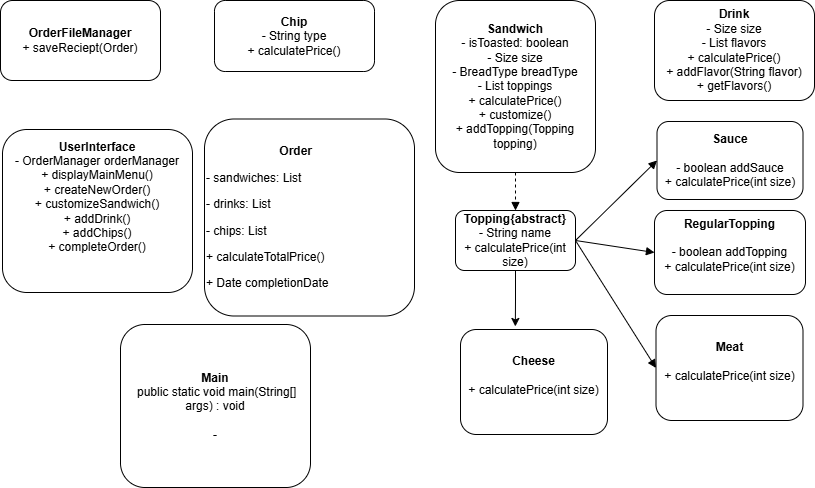

The diagram above was exported from draw.io. Its source (the exported page's mxGraphModel, read from the mxfile embedded in the PNG):
<mxGraphModel dx="1042" dy="573" grid="0" gridSize="5" guides="1" tooltips="1" connect="1" arrows="1" fold="1" page="1" pageScale="1" pageWidth="827" pageHeight="1169" math="0" shadow="0">
  <root>
    <mxCell id="0" />
    <mxCell id="1" parent="0" />
    <mxCell id="Sandwich" value="&lt;b&gt;Sandwich&lt;/b&gt;&lt;div&gt;&lt;span data-teams=&quot;true&quot;&gt;&lt;span dir=&quot;ltr&quot; class=&quot;ui-provider a b c d e f g h i j k l m n o p q r s t u v w x y z ab ac ae af ag ah ai aj ak&quot;&gt;- isToasted: boolean&lt;/span&gt;&lt;/span&gt;&lt;b&gt;&lt;br&gt;&lt;/b&gt;- Size size&lt;br&gt;- BreadType breadType&lt;br&gt;- List toppings&lt;br&gt;+ calculatePrice()&lt;br&gt;+ customize()&lt;br&gt;+ addTopping(Topping topping)&lt;br&gt;&lt;/div&gt;" style="rounded=1;whiteSpace=wrap;html=1;" parent="1" vertex="1">
      <mxGeometry x="435" width="160" height="172" as="geometry" />
    </mxCell>
    <mxCell id="Order" value="&lt;b&gt;&amp;nbsp; &amp;nbsp; &amp;nbsp; &amp;nbsp; &amp;nbsp; &amp;nbsp; &amp;nbsp; &amp;nbsp; &amp;nbsp; &amp;nbsp; &amp;nbsp; Order&lt;/b&gt;&lt;br&gt;&lt;div style=&quot;&quot;&gt;&lt;span data-teams=&quot;true&quot;&gt;&lt;span dir=&quot;ltr&quot; class=&quot;ui-provider a b c d e f g h i j k l m n o p q r s t u v w x y z ab ac ae af ag ah ai aj ak&quot;&gt;&lt;p&gt;- sandwiches: List&amp;nbsp;&lt;/p&gt;&lt;p&gt;- drinks: List&amp;nbsp;&lt;/p&gt;&lt;p&gt;- chips: List&amp;nbsp;&lt;/p&gt;&lt;p&gt;&lt;span style=&quot;background-color: initial;&quot;&gt;+ calculateTotalPrice()&lt;/span&gt;&lt;/p&gt;&lt;/span&gt;&lt;/span&gt;&lt;/div&gt;&lt;div style=&quot;&quot;&gt;&lt;span style=&quot;background-color: initial;&quot;&gt;+ Date completionDate&lt;/span&gt;&lt;br&gt;&lt;/div&gt;" style="rounded=1;whiteSpace=wrap;html=1;align=left;" parent="1" vertex="1">
      <mxGeometry x="204" y="118.5" width="210" height="197" as="geometry" />
    </mxCell>
    <mxCell id="Topping" value="&lt;b&gt;Topping{abstract}&lt;/b&gt;&lt;br&gt;- String name&lt;br&gt;+ calculatePrice(int size)" style="rounded=1;whiteSpace=wrap;html=1;" parent="1" vertex="1">
      <mxGeometry x="455" y="210" width="120" height="60" as="geometry" />
    </mxCell>
    <mxCell id="Sauce" value="&lt;b&gt;Sauce&lt;/b&gt;&lt;div&gt;&lt;br&gt;&lt;/div&gt;&lt;div&gt;- boolean addSauce&lt;br&gt;&lt;/div&gt;&lt;div&gt;+ calculatePrice(int size)&lt;br&gt;&lt;/div&gt;" style="rounded=1;whiteSpace=wrap;html=1;" parent="1" vertex="1">
      <mxGeometry x="656.5" y="121" width="146" height="78" as="geometry" />
    </mxCell>
    <mxCell id="PremiumTopping" value="&lt;div&gt;&lt;b&gt;Meat&lt;/b&gt;&lt;br&gt;&lt;br&gt;+ calculatePrice(int size)&lt;br&gt;&lt;/div&gt;&lt;div&gt;&lt;b&gt;&lt;br&gt;&lt;/b&gt;&lt;/div&gt;" style="rounded=1;whiteSpace=wrap;html=1;" parent="1" vertex="1">
      <mxGeometry x="655.5" y="315" width="147" height="105" as="geometry" />
    </mxCell>
    <mxCell id="RegularTopping" value="&lt;b&gt;RegularTopping&lt;/b&gt;&lt;div&gt;&lt;b&gt;&lt;br&gt;&lt;/b&gt;&lt;div&gt;&lt;div&gt;- boolean addTopping&lt;b&gt;&lt;br&gt;&lt;/b&gt;&lt;/div&gt;&lt;/div&gt;&lt;div&gt;&lt;div&gt;+ calculatePrice(int size)&lt;br&gt;&lt;/div&gt;&lt;/div&gt;&lt;/div&gt;&lt;div&gt;&lt;br&gt;&lt;/div&gt;" style="rounded=1;whiteSpace=wrap;html=1;" parent="1" vertex="1">
      <mxGeometry x="654" y="210" width="151" height="84" as="geometry" />
    </mxCell>
    <mxCell id="Drink" value="&lt;b&gt;Drink&lt;/b&gt;&lt;br&gt;- Size size&lt;br&gt;- List flavors&lt;br&gt;+ calculatePrice()&lt;br&gt;+ addFlavor(String flavor)&lt;br&gt;+ getFlavors()" style="rounded=1;whiteSpace=wrap;html=1;" parent="1" vertex="1">
      <mxGeometry x="654" width="160" height="100" as="geometry" />
    </mxCell>
    <mxCell id="Chip" value="&lt;b&gt;Chip&lt;/b&gt;&lt;br&gt;- String type&lt;br&gt;+ calculatePrice()" style="rounded=1;whiteSpace=wrap;html=1;" parent="1" vertex="1">
      <mxGeometry x="214" width="160" height="71" as="geometry" />
    </mxCell>
    <mxCell id="UserInterface" value="&lt;b&gt;UserInterface&lt;/b&gt;&lt;br&gt;&lt;div&gt;&lt;div&gt;- OrderManager orderManager&lt;/div&gt;&lt;div&gt;&lt;span style=&quot;background-color: initial;&quot;&gt;+ displayMainMenu()&lt;/span&gt;&lt;br&gt;&lt;/div&gt;&lt;div&gt;+ createNewOrder()&lt;/div&gt;&lt;div&gt;+ customizeSandwich()&lt;/div&gt;&lt;div&gt;+ addDrink()&lt;/div&gt;&lt;div&gt;+ addChips()&lt;/div&gt;&lt;div&gt;+ completeOrder()&lt;/div&gt;&lt;div&gt;&lt;br&gt;&lt;/div&gt;&lt;/div&gt;&lt;div&gt;&lt;br&gt;&lt;/div&gt;" style="rounded=1;whiteSpace=wrap;html=1;" parent="1" vertex="1">
      <mxGeometry x="2" y="129" width="190" height="163" as="geometry" />
    </mxCell>
    <mxCell id="OrderManager" value="&lt;b&gt;OrderFileManager&lt;/b&gt;&lt;br&gt;+ saveReciept(Order)" style="rounded=1;whiteSpace=wrap;html=1;" parent="1" vertex="1">
      <mxGeometry width="160" height="80" as="geometry" />
    </mxCell>
    <mxCell id="Sandwich_Topping" style="endArrow=block;dashed=1;exitX=0.5;exitY=1;exitDx=0;exitDy=0;" parent="1" source="Sandwich" target="Topping" edge="1">
      <mxGeometry relative="1" as="geometry" />
    </mxCell>
    <mxCell id="Topping_Sauce" style="endArrow=block;exitX=1;exitY=0.5;entryX=0;entryY=0.5;" parent="1" source="Topping" target="Sauce" edge="1">
      <mxGeometry relative="1" as="geometry" />
    </mxCell>
    <mxCell id="Topping_PremiumTopping" style="endArrow=block;exitX=1;exitY=0.5;entryX=0;entryY=0.5;" parent="1" source="Topping" target="PremiumTopping" edge="1">
      <mxGeometry relative="1" as="geometry" />
    </mxCell>
    <mxCell id="Topping_RegularTopping" style="endArrow=block;exitX=1;exitY=0.5;entryX=0;entryY=0.5;" parent="1" source="Topping" target="RegularTopping" edge="1">
      <mxGeometry relative="1" as="geometry" />
    </mxCell>
    <mxCell id="blzs3-AlbVMAtnyUuT7x-2" value="&lt;div&gt;&lt;b&gt;Cheese&lt;/b&gt;&lt;br&gt;&lt;br&gt;+ calculatePrice(int size)&lt;br&gt;&lt;/div&gt;&lt;div&gt;&lt;b&gt;&lt;br&gt;&lt;/b&gt;&lt;/div&gt;" style="rounded=1;whiteSpace=wrap;html=1;" vertex="1" parent="1">
      <mxGeometry x="460" y="329" width="147" height="105" as="geometry" />
    </mxCell>
    <mxCell id="blzs3-AlbVMAtnyUuT7x-4" style="edgeStyle=orthogonalEdgeStyle;rounded=0;orthogonalLoop=1;jettySize=auto;html=1;entryX=0.373;entryY=-0.029;entryDx=0;entryDy=0;entryPerimeter=0;" edge="1" parent="1" source="Topping" target="blzs3-AlbVMAtnyUuT7x-2">
      <mxGeometry relative="1" as="geometry" />
    </mxCell>
    <mxCell id="blzs3-AlbVMAtnyUuT7x-5" value="&lt;div&gt;&lt;b&gt;Main&lt;/b&gt;&lt;/div&gt;&lt;div&gt;&amp;nbsp;public static void main(String[] args) : void&lt;/div&gt;&lt;div&gt;&lt;br&gt;&lt;/div&gt;&lt;div&gt;-&lt;/div&gt;" style="rounded=1;whiteSpace=wrap;html=1;" vertex="1" parent="1">
      <mxGeometry x="120" y="324" width="190" height="163" as="geometry" />
    </mxCell>
  </root>
</mxGraphModel>